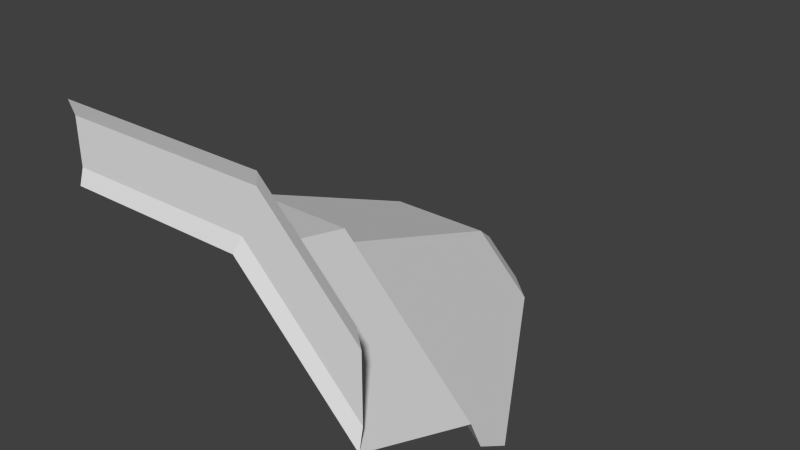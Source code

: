 # Source: Tile00_DiagTransOut.blend  (saved by Blender 2.76.0; exported with 4.5.12 LTS)
import bpy
from mathutils import Matrix  # noqa: F401  (used for matrix-valued properties, if any)

bpy.ops.wm.read_factory_settings(use_empty=True)
scene = bpy.context.scene
scene.name = 'Scene'

# ---- collections
col_collection_1 = bpy.data.collections.new('Collection 1'); scene.collection.children.link(col_collection_1)

# ---- world
world_world = bpy.data.worlds.new('World'); scene.world = world_world
world_world.color = (0.05088, 0.05088, 0.05088)
world_world.use_sun_shadow = False
world_world.sun_shadow_jitter_overblur = 0.0
world_world.cycles.sampling_method = 'MANUAL'
world_world.cycles.sample_map_resolution = 256

# ---- meshes
me_plane_001 = bpy.data.meshes.new('Plane.001')
me_plane_001.from_pydata([(0.2071, -2.657e-08, 0.5), (-1.0, 2.564e-07, 0.5), (0.1036, 0.9, 0.25), (-1.0, 0.9, 0.25), (0.04142, 1.0, 0.1), (-1.0, 1.0, 0.1), (-0.2485, 2.7, -0.6), (-1.0, 2.7, -0.6), (-0.3107, 2.9, -0.75), (-1.0, 2.9, -0.75), (-0.4142, 3.0, -1.0), (-1.0, 3.0, -1.0), (0.2485, 0.03, 0.6), (-1.0, 0.03, 0.6), (0.3728, 0.03, 0.9), (-1.0, 0.03, 0.9), (0.4142, -4.786e-08, 1.0), (-1.0, 2.784e-07, 1.0), (1.0, -2.219e-07, -0.2929), (1.0, 0.9, -0.6465), (1.0, -1.721e-07, 0.4142), (1.0, 0.03, 0.2728), (-0.06066, 2.9, -1.0), (1.0, 1.0, -0.8586), (1.0, 0.03, -0.1515), (1.0, 1.243, -1.0), (0.1515, 2.7, -1.0)], [], [(1, 0, 2, 3), (3, 2, 4, 5), (5, 4, 6, 7), (7, 6, 8, 9), (9, 8, 10, 11), (0, 1, 13, 12), (12, 13, 15, 14), (14, 15, 17, 16), (0, 18, 19, 2), (18, 0, 12, 24), (4, 23, 25, 26, 6), (8, 22, 10), (24, 12, 14, 21), (21, 14, 16, 20), (6, 26, 22, 8), (2, 19, 23, 4)])
_uv = me_plane_001.uv_layers.new(name='UVMap')
_uv.uv.foreach_set('vector', [0.7423, 0.5103, 0.6517, 0.5103, 0.6595, 0.5778, 0.7423, 0.5778, 0.7423, 0.5778, 0.6595, 0.5778, 0.6641, 0.5853, 0.7423, 0.5853, 0.7423, 0.5853, 0.6641, 0.5853, 0.6859, 0.7129, 0.7423, 0.7129, 0.7423, 0.7129, 0.6859, 0.7129, 0.6906, 0.7279, 0.7423, 0.7279, 0.7423, 0.7279, 0.6906, 0.7279, 0.6983, 0.7354, 0.7423, 0.7354, 0.6458, 0.6801, 0.6458, 0.736, 0.6504, 0.736, 0.6504, 0.6781, 0.6504, 0.6781, 0.6504, 0.736, 0.6643, 0.736, 0.6643, 0.6724, 0.6643, 0.6724, 0.6643, 0.736, 0.6689, 0.736, 0.6689, 0.6705, 0.6227, 0.5111, 0.5396, 0.5111, 0.5211, 0.5778, 0.615, 0.5778, 0.609, 0.6433, 0.6458, 0.6801, 0.6504, 0.6781, 0.6156, 0.6433, 0.6104, 0.5852, 0.51, 0.5852, 0.5026, 0.6032, 0.547, 0.7111, 0.5889, 0.7111, 0.5843, 0.726, 0.5581, 0.726, 0.5766, 0.7334, 0.6156, 0.6433, 0.6504, 0.6781, 0.6643, 0.6724, 0.6352, 0.6433, 0.6352, 0.6433, 0.6643, 0.6724, 0.6689, 0.6705, 0.6418, 0.6433, 0.5889, 0.7111, 0.547, 0.7111, 0.5581, 0.726, 0.5843, 0.726, 0.615, 0.5778, 0.5211, 0.5778, 0.51, 0.5852, 0.6104, 0.5852])
me_plane_001.use_remesh_preserve_volume = False
me_plane_001.use_remesh_preserve_attributes = False
me_plane_001.use_mirror_vertex_groups = False
me_plane_001.update()

# ---- objects
ob_plane_014 = bpy.data.objects.new('Plane.014', me_plane_001)

# ---- transforms, parenting, visibility, modifiers, constraints
ob_plane_014.location = (0.0, 0.0, 0.0)
ob_plane_014.lineart.crease_threshold = 0.0

# ---- collection membership
col_collection_1.objects.link(ob_plane_014)

# ---- scene / render settings (as saved in the file)
scene.frame_start = 1; scene.frame_end = 250; scene.frame_set(1)
scene.render.engine = 'BLENDER_EEVEE_NEXT'
scene.render.resolution_percentage = 50
scene.render.dither_intensity = 0.0
scene.cycles.use_denoising = False
scene.cycles.samples = 10
scene.cycles.sampling_pattern = 'TABULATED_SOBOL'
scene.cycles.light_sampling_threshold = 0.0
scene.cycles.use_adaptive_sampling = False
scene.cycles.use_light_tree = False
scene.cycles.blur_glossy = 0.0
scene.cycles.pixel_filter_type = 'GAUSSIAN'
scene.cycles.sample_clamp_indirect = 0.0
scene.view_settings.view_transform = 'Standard'
bpy.context.view_layer.update()

# ---- added for rendering (the .blend has no active camera and no usable light): camera, sun
cam_auto = bpy.data.cameras.new('AutoCamera')
cam_auto.lens = 50.0
cam_auto.sensor_width = 36.0
cam_auto.clip_end = 1000.0
ob_auto_camera = bpy.data.objects.new('AutoCamera', cam_auto)
scene.collection.objects.link(ob_auto_camera)
ob_auto_camera.location = (3.81481, -3.07777, 3.05185)
ob_auto_camera.rotation_euler = (1.09748, -7.21219e-08, 0.694738)
scene.camera = ob_auto_camera
light_auto_sun = bpy.data.lights.new('AutoSun', 'SUN')
light_auto_sun.energy = 3.0
light_auto_sun.angle = 0.0523599
ob_auto_sun = bpy.data.objects.new('AutoSun', light_auto_sun)
scene.collection.objects.link(ob_auto_sun)
ob_auto_sun.rotation_euler = (0.872665, 0.174533, 0.523599)
bpy.context.view_layer.update()
